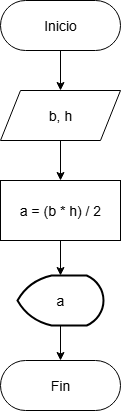

The diagram above was exported from draw.io. Its source (the exported page's mxGraphModel, read from the mxfile embedded in the PNG):
<mxGraphModel dx="1042" dy="562" grid="1" gridSize="10" guides="1" tooltips="1" connect="1" arrows="1" fold="1" page="1" pageScale="1" pageWidth="827" pageHeight="1169" math="0" shadow="0">
  <root>
    <mxCell id="WIyWlLk6GJQsqaUBKTNV-0" />
    <mxCell id="WIyWlLk6GJQsqaUBKTNV-1" parent="WIyWlLk6GJQsqaUBKTNV-0" />
    <mxCell id="_PfDQQF-G8qAUxpkScGP-5" style="edgeStyle=orthogonalEdgeStyle;rounded=0;orthogonalLoop=1;jettySize=auto;html=1;exitX=0.5;exitY=1;exitDx=0;exitDy=0;entryX=0.5;entryY=0;entryDx=0;entryDy=0;" parent="WIyWlLk6GJQsqaUBKTNV-1" source="_PfDQQF-G8qAUxpkScGP-0" target="_PfDQQF-G8qAUxpkScGP-1" edge="1">
      <mxGeometry relative="1" as="geometry" />
    </mxCell>
    <mxCell id="_PfDQQF-G8qAUxpkScGP-0" value="&lt;font style=&quot;font-size: 14px;&quot;&gt;Inicio&lt;/font&gt;" style="rounded=1;whiteSpace=wrap;html=1;arcSize=50;" parent="WIyWlLk6GJQsqaUBKTNV-1" vertex="1">
      <mxGeometry x="354" y="20" width="120" height="50" as="geometry" />
    </mxCell>
    <mxCell id="_PfDQQF-G8qAUxpkScGP-6" style="edgeStyle=orthogonalEdgeStyle;rounded=0;orthogonalLoop=1;jettySize=auto;html=1;exitX=0.5;exitY=1;exitDx=0;exitDy=0;entryX=0.5;entryY=0;entryDx=0;entryDy=0;" parent="WIyWlLk6GJQsqaUBKTNV-1" source="_PfDQQF-G8qAUxpkScGP-1" target="_PfDQQF-G8qAUxpkScGP-2" edge="1">
      <mxGeometry relative="1" as="geometry" />
    </mxCell>
    <mxCell id="_PfDQQF-G8qAUxpkScGP-1" value="&lt;font style=&quot;font-size: 14px;&quot;&gt;b, h&lt;/font&gt;" style="shape=parallelogram;perimeter=parallelogramPerimeter;whiteSpace=wrap;html=1;fixedSize=1;" parent="WIyWlLk6GJQsqaUBKTNV-1" vertex="1">
      <mxGeometry x="354" y="110" width="120" height="50" as="geometry" />
    </mxCell>
    <mxCell id="_PfDQQF-G8qAUxpkScGP-2" value="&lt;font style=&quot;font-size: 14px;&quot;&gt;a = (b * h) / 2&lt;/font&gt;" style="rounded=0;whiteSpace=wrap;html=1;" parent="WIyWlLk6GJQsqaUBKTNV-1" vertex="1">
      <mxGeometry x="354" y="200" width="120" height="60" as="geometry" />
    </mxCell>
    <mxCell id="_PfDQQF-G8qAUxpkScGP-8" style="edgeStyle=orthogonalEdgeStyle;rounded=0;orthogonalLoop=1;jettySize=auto;html=1;exitX=0.5;exitY=1;exitDx=0;exitDy=0;exitPerimeter=0;entryX=0.5;entryY=0;entryDx=0;entryDy=0;" parent="WIyWlLk6GJQsqaUBKTNV-1" source="_PfDQQF-G8qAUxpkScGP-3" target="_PfDQQF-G8qAUxpkScGP-4" edge="1">
      <mxGeometry relative="1" as="geometry" />
    </mxCell>
    <mxCell id="_PfDQQF-G8qAUxpkScGP-3" value="&lt;font style=&quot;font-size: 14px;&quot;&gt;a&lt;/font&gt;" style="strokeWidth=2;html=1;shape=mxgraph.flowchart.display;whiteSpace=wrap;" parent="WIyWlLk6GJQsqaUBKTNV-1" vertex="1">
      <mxGeometry x="371" y="295" width="86" height="50" as="geometry" />
    </mxCell>
    <mxCell id="_PfDQQF-G8qAUxpkScGP-4" value="&lt;span style=&quot;font-size: 14px;&quot;&gt;Fin&lt;/span&gt;" style="rounded=1;whiteSpace=wrap;html=1;arcSize=50;" parent="WIyWlLk6GJQsqaUBKTNV-1" vertex="1">
      <mxGeometry x="354" y="380" width="120" height="50" as="geometry" />
    </mxCell>
    <mxCell id="_PfDQQF-G8qAUxpkScGP-7" style="edgeStyle=orthogonalEdgeStyle;rounded=0;orthogonalLoop=1;jettySize=auto;html=1;exitX=0.5;exitY=1;exitDx=0;exitDy=0;entryX=0.5;entryY=0;entryDx=0;entryDy=0;entryPerimeter=0;" parent="WIyWlLk6GJQsqaUBKTNV-1" source="_PfDQQF-G8qAUxpkScGP-2" target="_PfDQQF-G8qAUxpkScGP-3" edge="1">
      <mxGeometry relative="1" as="geometry" />
    </mxCell>
  </root>
</mxGraphModel>